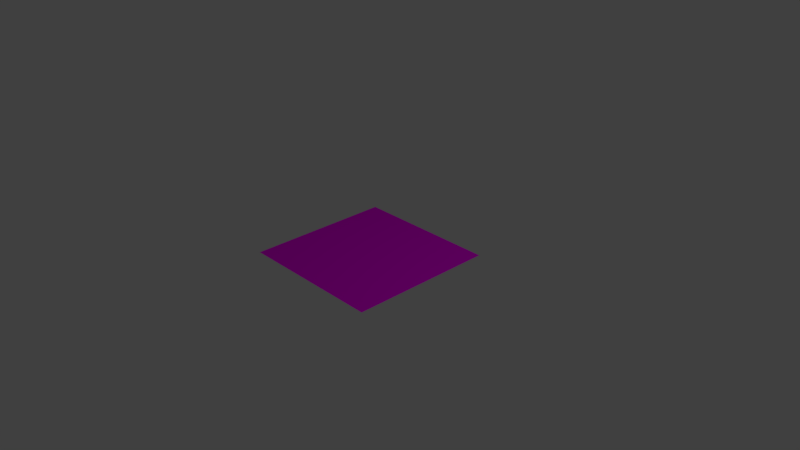 # Source: background.blend  (saved by Blender 2.78.0; exported with 4.5.12 LTS)
import bpy
from mathutils import Matrix  # noqa: F401  (used for matrix-valued properties, if any)

bpy.ops.wm.read_factory_settings(use_empty=True)
scene = bpy.context.scene
scene.name = 'Scene'

# ---- collections
col_collection_1 = bpy.data.collections.new('Collection 1'); scene.collection.children.link(col_collection_1)

# ---- images (referenced by path relative to the original .blend; pixels are not part of the script)
import os
ASSET_DIR = os.environ.get("B2B_ASSET_DIR", "")  # directory of the original .blend (textures are referenced by path, not embedded)
HERE = os.path.dirname(os.path.abspath(__file__))  # packed textures are extracted next to this script under _unpacked/

def load_image(name, relpath, width, height, colorspace="sRGB"):
    """Load a texture the original file referenced (path relative to the .blend, or extracted next to this script)."""
    p = next((c for c in (os.path.join(HERE, relpath), os.path.join(ASSET_DIR, relpath)) if relpath and os.path.exists(c)), "")
    if p:
        img = bpy.data.images.load(p, check_existing=True)
        img.name = name
    else:  # same state as the original file: an image datablock whose file is absent (Cycles renders it pink)
        img = bpy.data.images.new(name, width, height)
        img.source = "FILE"
        img.filepath = "//" + (relpath or name)
    img.colorspace_settings.name = colorspace
    return img
img_space_2_jpg = load_image('space-2.jpg', 'space-2.jpg', 1024, 1024, 'sRGB')

# ---- materials (node trees are filled in below, after node groups)
mat_material_001 = bpy.data.materials.new('Material.001')
mat_material_001.alpha_threshold = 0.0
mat_material_001.roughness = 0.5

# ---- material node trees
mat_material_001.use_nodes = True; mat_material_001.node_tree.nodes.clear()
_N = mat_material_001.node_tree.nodes; _L = mat_material_001.node_tree.links
n0 = _N.new('ShaderNodeOutputMaterial'); n0.name = 'Material Output'; n0.location = (300, 300)
n1 = _N.new('ShaderNodeBsdfDiffuse'); n1.name = 'Diffuse BSDF'; n1.location = (10, 300)
n2 = _N.new('ShaderNodeTexImage'); n2.name = 'Image Texture'; n2.location = (-180, 300)
n2.width = 140
n2.image = img_space_2_jpg
_L.new(n1.outputs[0], n0.inputs[0])
_L.new(n2.outputs[0], n1.inputs[0])
n0.is_active_output = True

# ---- world
world_world = bpy.data.worlds.new('World'); scene.world = world_world
world_world.color = (0.05088, 0.05088, 0.05088)
world_world.use_sun_shadow = False
world_world.sun_shadow_jitter_overblur = 0.0
world_world.cycles.sampling_method = 'MANUAL'

# ---- cameras
cam_camera = bpy.data.cameras.new('Camera')
cam_camera.clip_end = 100.0
cam_camera.lens = 35.0
cam_camera.sensor_width = 32.0
cam_camera.sensor_height = 18.0
cam_camera.ortho_scale = 7.314
cam_camera.dof.focus_distance = 0.0

# ---- lights
light_lamp = bpy.data.lights.new('Lamp', 'POINT')
light_lamp.transmission_factor = 0.0
light_lamp.cutoff_distance = 30.0
light_lamp.energy = 100.0
light_lamp.shadow_buffer_clip_start = 1.001
light_lamp.shadow_soft_size = 0.1
light_lamp.shadow_maximum_resolution = 0.006
light_lamp.use_absolute_resolution = True

# ---- meshes
me_plane = bpy.data.meshes.new('Plane')
me_plane.from_pydata([(-1.0, -1.0, 0.0), (1.0, -1.0, 0.0), (-1.0, 1.0, 0.0), (1.0, 1.0, 0.0)], [], [(0, 1, 3, 2)])
_uv = me_plane.uv_layers.new(name='UVMap')
_uv.uv.foreach_set('vector', [0.0001, 9.998e-05, 0.9999, 9.998e-05, 0.9999, 0.9999, 9.998e-05, 0.9999])
me_plane.materials.append(mat_material_001)
me_plane.use_remesh_preserve_volume = False
me_plane.use_remesh_preserve_attributes = False
me_plane.use_mirror_vertex_groups = False
me_plane.update()

# ---- objects
ob_plane = bpy.data.objects.new('Plane', me_plane)
ob_lamp = bpy.data.objects.new('Lamp', light_lamp)
ob_camera = bpy.data.objects.new('Camera', cam_camera)

# ---- transforms, parenting, visibility, modifiers, constraints
ob_plane.location = (0.0, 0.0, 0.0)
ob_plane.lineart.crease_threshold = 0.0
ob_lamp.location = (4.076, 1.005, 5.904)
ob_lamp.rotation_euler = (0.6503, 0.05522, 1.866)
ob_lamp.lock_rotations_4d = False
ob_lamp.empty_display_type = 'ARROWS'
ob_lamp.color = (0.0, 0.0, 0.0, 0.0)
ob_lamp.lineart.crease_threshold = 0.0
ob_camera.location = (7.481, -6.508, 5.344)
ob_camera.rotation_euler = (1.109, 0.0, 0.8149)
ob_camera.lock_rotations_4d = False
ob_camera.empty_display_type = 'ARROWS'
ob_camera.color = (0.0, 0.0, 0.0, 0.0)
ob_camera.display_type = 'WIRE'
ob_camera.lineart.crease_threshold = 0.0

# ---- collection membership
col_collection_1.objects.link(ob_plane)
col_collection_1.objects.link(ob_lamp)
col_collection_1.objects.link(ob_camera)

# ---- scene / render settings (as saved in the file)
scene.camera = ob_camera
scene.frame_start = 1; scene.frame_end = 250; scene.frame_set(1)
scene.render.engine = 'CYCLES'
scene.render.resolution_percentage = 50
scene.render.dither_intensity = 0.0
scene.cycles.use_denoising = False
scene.cycles.samples = 128
scene.cycles.sampling_pattern = 'TABULATED_SOBOL'
scene.cycles.light_sampling_threshold = 0.0
scene.cycles.use_adaptive_sampling = False
scene.cycles.use_light_tree = False
scene.cycles.blur_glossy = 0.0
scene.cycles.sample_clamp_indirect = 0.0
scene.view_settings.view_transform = 'Standard'
bpy.context.view_layer.update()
